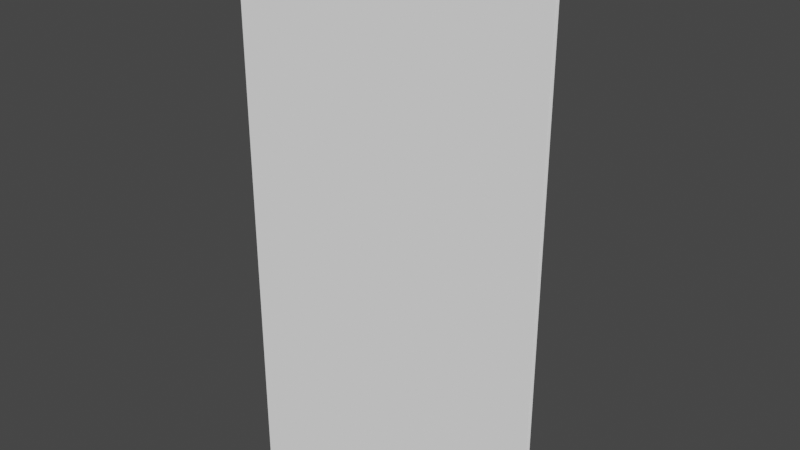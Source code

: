 # Source: wood.blend  (saved by Blender 4.1.24; exported with 4.5.12 LTS)
import bpy
from mathutils import Matrix  # noqa: F401  (used for matrix-valued properties, if any)

bpy.ops.wm.read_factory_settings(use_empty=True)
scene = bpy.context.scene
scene.name = 'Scene'

# ---- world
world_world = bpy.data.worlds.new('World'); scene.world = world_world
world_world.use_nodes = True; world_world.node_tree.nodes.clear()
_N = world_world.node_tree.nodes; _L = world_world.node_tree.links
n0 = _N.new('ShaderNodeOutputWorld'); n0.name = 'World Output'; n0.location = (300, 300)
n1 = _N.new('ShaderNodeBackground'); n1.name = 'Background'; n1.location = (10, 300)
n1.inputs[0].default_value = (0.05088, 0.05088, 0.05088, 1.0)
_L.new(n1.outputs[0], n0.inputs[0])
n0.is_active_output = True
world_world.color = (0.05088, 0.05088, 0.05088)
world_world.use_sun_shadow = False
world_world.sun_shadow_jitter_overblur = 0.0

# ---- meshes
me_cylinder_002 = bpy.data.meshes.new('Cylinder.002')
me_cylinder_002.from_pydata([(-0.05155, -0.2719, -0.4494), (-0.0207, -0.241, 0.4369), (-0.118, -0.1137, -0.4465), (-0.1422, -0.1237, 0.4401), (-0.114, 0.04512, -0.4433), (-0.2091, 0.04512, 0.4431), (-0.1587, 0.2208, -0.4504), (-0.1666, 0.2241, 0.4425), (0.03965, -0.1976, 0.4165), (-0.08025, -0.08179, 0.4189), (-0.1329, 0.05078, 0.4213), (-0.1033, 0.1755, 0.4218), (0.01743, -0.2181, -0.4205), (-0.03286, -0.09822, -0.4183), (-0.02903, 0.05496, -0.4159), (-0.06714, 0.2041, -0.4223)], [], [(0, 1, 3, 2), (2, 3, 5, 4), (4, 5, 7, 6), (8, 9, 3, 1), (9, 10, 5, 3), (10, 11, 7, 5), (13, 12, 0, 2), (14, 13, 2, 4), (15, 14, 4, 6), (0, 12, 8, 1), (6, 7, 11, 15)])
_uv = me_cylinder_002.uv_layers.new(name='UVMap')
_uv.uv.foreach_set('vector', [0.375, 0.5, 0.375, 1.0, 0.3125, 1.0, 0.3125, 0.5, 0.3125, 0.5, 0.3125, 1.0, 0.25, 1.0, 0.25, 0.5, 0.25, 0.5, 0.25, 1.0, 0.1875, 1.0, 0.1875, 0.5, 0.1145, 0.1056, 0.0635, 0.1808, 0.02827, 0.1582, 0.08029, 0.08029, 0.0635, 0.1808, 0.04852, 0.2528, 0.01, 0.25, 0.02827, 0.1582, 0.04852, 0.2528, 0.06525, 0.3128, 0.02827, 0.3418, 0.01, 0.25, 0.58, 0.1674, 0.6183, 0.1098, 0.5803, 0.08029, 0.5283, 0.1582, 0.5662, 0.255, 0.58, 0.1674, 0.5283, 0.1582, 0.51, 0.25, 0.576, 0.333, 0.5662, 0.255, 0.51, 0.25, 0.5283, 0.3418, 0.5803, 0.08029, 0.6183, 0.1098, 0.1145, 0.1056, 0.08029, 0.08029, 0.5283, 0.3418, 0.02827, 0.3418, 0.06525, 0.3128, 0.576, 0.333])
me_cylinder_002.update()
me_cylinder_003 = bpy.data.meshes.new('Cylinder.003')
me_cylinder_003.from_pydata([(0.2654, 0.04516, -0.4163), (0.2655, 0.04508, 0.4133), (0.03965, -0.1976, 0.4165), (-0.08025, -0.08179, 0.4189), (-0.1329, 0.05078, 0.4213), (-0.1033, 0.1755, 0.4218), (0.01743, -0.2181, -0.4205), (-0.03286, -0.09822, -0.4183), (-0.02903, 0.05496, -0.4159), (-0.06714, 0.2041, -0.4223)], [], [(0, 6, 7), (1, 3, 2), (0, 7, 8), (1, 4, 3), (0, 8, 9), (1, 5, 4), (9, 5, 1, 0), (6, 0, 1, 2)])
_uv = me_cylinder_003.uv_layers.new(name='UVMap')
_uv.uv.foreach_set('vector', [0.75, 0.25, 0.6183, 0.1098, 0.58, 0.1674, 0.25, 0.25, 0.0635, 0.1808, 0.1145, 0.1056, 0.75, 0.25, 0.58, 0.1674, 0.5662, 0.255, 0.25, 0.25, 0.04852, 0.2528, 0.0635, 0.1808, 0.75, 0.25, 0.5662, 0.255, 0.576, 0.333, 0.25, 0.25, 0.06525, 0.3128, 0.04852, 0.2528, 0.576, 0.333, 0.06525, 0.3128, 0.25, 0.25, 0.75, 0.25, 0.6183, 0.1098, 0.75, 0.25, 0.25, 0.25, 0.1145, 0.1056])
me_cylinder_003.update()
me_cube = bpy.data.meshes.new('Cube')
me_cube.from_pydata([(-0.0334, -0.2887, -0.427), (-0.0334, -0.2887, 0.427), (-0.1871, 0.2406, -0.427), (-0.1871, 0.2406, 0.427), (0.2633, 0.03933, -0.427), (0.2633, 0.03933, 0.427), (-0.1949, -0.05754, -0.4338), (-0.1949, -0.05754, 0.4202)], [], [(6, 7, 3, 2), (2, 3, 5, 4), (4, 5, 1, 0), (2, 4, 0, 6), (5, 3, 7, 1), (0, 1, 7, 6)])
_uv = me_cube.uv_layers.new(name='UVMap')
_uv.uv.foreach_set('vector', [0.375, 0.125, 0.625, 0.125, 0.625, 0.25, 0.375, 0.25, 0.375, 0.25, 0.625, 0.25, 0.625, 0.5, 0.375, 0.5, 0.375, 0.75, 0.625, 0.75, 0.625, 1.0, 0.375, 1.0, 0.125, 0.5, 0.375, 0.75, 0.125, 0.75, 0.125, 0.625, 0.625, 0.5, 0.875, 0.5, 0.875, 0.625, 0.875, 0.75, 0.375, 0.0, 0.625, 0.0, 0.625, 0.125, 0.375, 0.125])
me_cube.update()

# ---- objects
ob_bark = bpy.data.objects.new('Bark', me_cylinder_002)
ob_wood = bpy.data.objects.new('Wood', me_cylinder_003)
ob_woodhitbox = bpy.data.objects.new('WoodHitbox', me_cube)

# ---- transforms, parenting, visibility, modifiers, constraints
ob_bark.location = (0.0, 0.0, 0.0)
ob_wood.location = (0.0, 0.0, 0.0)
ob_woodhitbox.location = (0.0, 0.0, 0.0)

# ---- collection membership
scene.collection.objects.link(ob_bark)
scene.collection.objects.link(ob_wood)
scene.collection.objects.link(ob_woodhitbox)

# ---- scene / render settings (as saved in the file)
scene.frame_start = 1; scene.frame_end = 250; scene.frame_set(1)
scene.render.engine = 'CYCLES'
scene.cycles.samples = 1
scene.cycles.sampling_pattern = 'TABULATED_SOBOL'
scene.cycles.bake_type = 'EMIT'
scene.eevee.ray_tracing_options.trace_max_roughness = 0.0
scene.view_settings.view_transform = 'Filmic'
bpy.context.view_layer.update()

# ---- added for rendering (the .blend has no active camera and no usable light): camera, sun
cam_auto = bpy.data.cameras.new('AutoCamera')
cam_auto.lens = 50.0
cam_auto.sensor_width = 36.0
cam_auto.clip_end = 1000.0
ob_auto_camera = bpy.data.objects.new('AutoCamera', cam_auto)
scene.collection.objects.link(ob_auto_camera)
ob_auto_camera.location = (1.08466, -1.29182, 0.841522)
ob_auto_camera.rotation_euler = (1.09748, -7.21219e-08, 0.694738)
scene.camera = ob_auto_camera
light_auto_sun = bpy.data.lights.new('AutoSun', 'SUN')
light_auto_sun.energy = 3.0
light_auto_sun.angle = 0.0523599
ob_auto_sun = bpy.data.objects.new('AutoSun', light_auto_sun)
scene.collection.objects.link(ob_auto_sun)
ob_auto_sun.rotation_euler = (0.872665, 0.174533, 0.523599)
bpy.context.view_layer.update()
